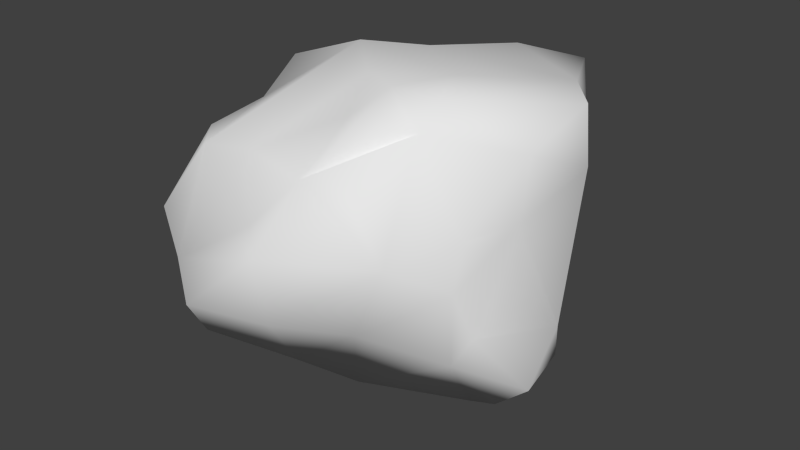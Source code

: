 # Source: Rock_3.blend  (saved by Blender 2.73.0; exported with 4.5.12 LTS)
import bpy
from mathutils import Matrix  # noqa: F401  (used for matrix-valued properties, if any)

bpy.ops.wm.read_factory_settings(use_empty=True)
scene = bpy.context.scene
scene.name = 'Scene'

# ---- collections
col_collection_1 = bpy.data.collections.new('Collection 1'); scene.collection.children.link(col_collection_1)

# ---- materials (node trees are filled in below, after node groups)
mat_voxmtl_003 = bpy.data.materials.new('VoxMtl.003')
mat_voxmtl_003.alpha_threshold = 0.0
mat_voxmtl_003.use_transparent_shadow = False
mat_voxmtl_003.roughness = 0.5

# ---- material node trees

# ---- world
world_world = bpy.data.worlds.new('World'); scene.world = world_world
world_world.color = (0.05088, 0.05088, 0.05088)
world_world.use_sun_shadow = False
world_world.sun_shadow_jitter_overblur = 0.0
world_world.cycles.sampling_method = 'MANUAL'
world_world.cycles.sample_map_resolution = 256

# ---- meshes
me_rock_3 = bpy.data.meshes.new('Rock_3')
me_rock_3.from_pydata([(0.2174, 1.462, -1.373), (0.1779, 0.7708, -1.164), (0.0, 1.008, -1.236), (0.3755, 0.751, -1.206), (-0.7313, 1.502, -1.127), (-0.1581, 1.561, -1.305), (0.366, 1.759, -1.304), (0.0988, 1.911, -0.8894), (0.4941, 0.5139, -1.016), (-0.5336, 1.024, -1.028), (0.67, 1.462, -0.8696), (0.2569, 0.1979, -0.7905), (-0.336, 0.4546, -0.8953), (0.1383, 0.3953, -0.8532), (-0.9882, 1.364, -1.02), (-0.8301, 0.9707, -0.9289), (-1.243, 1.561, -0.4348), (0.7905, 1.917, -0.4999), (0.0395, 0.0593, -0.7059), (-0.3953, 0.2372, -0.8297), (-0.5139, 0.1765, -0.672), (-0.8154, 0.2965, -0.5534), (-0.3557, 1.797, -0.5534), (-1.02, 0.5929, -0.1779), (0.8681, 0.4743, -0.3557), (1.069, 1.542, -0.2174), (-0.1581, 1.988, -0.2965), (-0.672, 0.0565, -0.2174), (0.1581, -0.0338, -0.3557), (-1.336, 0.9684, 0.1186), (-1.062, 1.66, -0.1779), (0.7313, -0.0991, 0.1186), (1.028, 0.3046, -0.0791), (1.036, 1.917, -0.2174), (-0.8301, -0.0191, -0.0198), (-1.067, 0.1626, 0.0198), (1.077, 0.5731, 0.0), (-0.4546, 2.042, 0.0198), (0.1779, 1.923, -0.0988), (0.4743, -0.2347, 0.0395), (-0.2767, -0.2828, 0.2965), (-0.4869, -0.1186, 0.1383), (-1.045, 0.1186, -0.0988), (-0.9289, 1.875, 0.1186), (0.9289, 1.7, 0.1812), (0.5139, 2.008, 0.4546), (-0.6127, 0.2561, 0.415), (1.11, 0.2965, 0.336), (0.8787, 1.265, 0.1779), (-1.059, 1.285, 0.3162), (-0.8647, 1.7, 0.4743), (0.7708, 0.4859, 0.6522), (-1.087, 0.391, 0.2372), (-1.127, 0.5878, 0.6127), (0.8712, 0.672, 0.5731), (-0.0593, 2.022, 0.3953), (0.1976, 2.024, 0.4941), (-0.3953, 0.0791, 0.7453), (0.3162, 0.672, 0.9798), (-0.0593, 0.7313, 1.281), (-1.077, 1.206, 1.067), (-1.054, 0.9091, 1.048), (0.7973, 1.285, 0.5929), (-0.8498, 1.556, 0.9882), (-0.8894, 0.5361, 0.9882), (0.8364, 1.028, 0.7313), (-0.9596, 1.601, 0.8301), (0.4941, 1.858, 0.6287), (-0.4941, 1.602, 0.9487), (0.0791, 1.641, 1.127), (0.0, 1.838, 0.6487), (0.5534, 1.186, 1.002), (0.2569, 1.719, 1.047), (-0.6522, 0.4546, 1.254), (-0.0988, 1.179, 1.364), (-0.9882, 1.186, 1.227), (-0.2569, 1.285, 1.213), (-0.751, 0.9684, 1.345), (-0.5534, 0.7708, 1.47)], [], [(0, 1, 2), (1, 0, 3), (4, 5, 2), (6, 0, 5), (5, 0, 2), (5, 4, 7), (3, 8, 1), (3, 0, 6), (9, 4, 2), (3, 10, 8), (7, 6, 5), (8, 11, 1), (12, 9, 1), (12, 1, 13), (1, 9, 2), (14, 9, 15), (10, 3, 6), (14, 4, 9), (4, 14, 16), (17, 6, 7), (13, 18, 19), (19, 12, 13), (13, 1, 11), (20, 9, 12), (20, 21, 15), (9, 20, 15), (22, 7, 4), (20, 19, 18), (18, 13, 11), (19, 20, 12), (21, 23, 15), (16, 14, 15), (24, 10, 25), (16, 22, 4), (22, 26, 7), (20, 18, 27), (11, 28, 18), (21, 20, 27), (11, 8, 28), (24, 28, 8), (10, 24, 8), (23, 29, 15), (22, 16, 30), (6, 17, 10), (26, 17, 7), (31, 24, 32), (15, 29, 16), (17, 25, 10), (17, 33, 25), (34, 27, 28), (27, 18, 28), (31, 28, 24), (23, 21, 35), (36, 32, 24), (25, 36, 24), (29, 30, 16), (22, 30, 37), (22, 37, 26), (38, 17, 26), (39, 40, 28), (28, 41, 34), (34, 42, 27), (42, 21, 27), (42, 35, 21), (30, 43, 37), (25, 33, 44), (37, 38, 26), (38, 45, 17), (40, 41, 28), (28, 31, 39), (42, 34, 35), (46, 35, 34), (34, 41, 46), (32, 47, 31), (36, 47, 32), (35, 29, 23), (48, 36, 25), (29, 49, 30), (44, 48, 25), (49, 50, 30), (43, 50, 37), (17, 45, 33), (39, 31, 51), (46, 52, 35), (35, 52, 29), (29, 52, 53), (36, 54, 47), (36, 48, 54), (30, 50, 43), (55, 38, 37), (45, 38, 56), (51, 40, 39), (40, 46, 41), (57, 58, 59), (40, 51, 58), (51, 31, 47), (53, 52, 46), (60, 53, 61), (53, 60, 29), (49, 29, 60), (48, 44, 62), (37, 50, 63), (56, 38, 55), (44, 33, 45), (47, 54, 51), (46, 64, 53), (54, 48, 65), (65, 48, 62), (66, 50, 49), (62, 44, 67), (66, 63, 50), (68, 37, 63), (69, 56, 70), (44, 45, 67), (70, 56, 55), (45, 56, 67), (57, 46, 40), (58, 57, 40), (57, 64, 46), (64, 61, 53), (58, 51, 65), (65, 51, 54), (66, 49, 60), (56, 69, 67), (71, 58, 65), (58, 71, 59), (62, 71, 65), (55, 37, 68), (68, 70, 55), (69, 70, 68), (71, 62, 67), (67, 69, 72), (57, 73, 64), (57, 59, 73), (64, 73, 61), (74, 59, 71), (66, 60, 75), (75, 63, 66), (69, 68, 76), (74, 69, 76), (69, 71, 72), (74, 71, 69), (71, 67, 72), (60, 61, 75), (77, 75, 61), (76, 68, 63), (73, 59, 78), (61, 73, 77), (73, 78, 77), (78, 59, 74), (77, 63, 75), (76, 63, 77), (76, 77, 74), (78, 74, 77)])
me_rock_3.polygons.foreach_set('use_smooth', [True] * 154)
_uv = me_rock_3.uv_layers.new(name='UVMap')
_uv.uv.foreach_set('vector', [0.5206, 0.9441, 0.5431, 0.8212, 0.5669, 0.8679, 0.5431, 0.8212, 0.5206, 0.9441, 0.5121, 0.8172, 0.6894, 0.959, 0.5836, 0.9673, 0.5669, 0.8679, 0.4854, 0.9908, 0.5206, 0.9441, 0.5836, 0.9673, 0.5836, 0.9673, 0.5206, 0.9441, 0.5669, 0.8679, 0.9027, 0.1098, 0.9239, 0.2146, 0.7998, 0.1047, 0.5121, 0.8172, 0.4919, 0.764, 0.5431, 0.8212, 0.5121, 0.8172, 0.5206, 0.9441, 0.4854, 0.9908, 0.6653, 0.8706, 0.6894, 0.959, 0.5669, 0.8679, 0.5121, 0.8172, 0.4109, 0.9186, 0.4919, 0.764, 0.7998, 0.1047, 0.8455, 0.0292, 0.9027, 0.1098, 0.4919, 0.764, 0.5447, 0.7029, 0.5431, 0.8212, 0.6417, 0.7662, 0.6653, 0.8706, 0.5431, 0.8212, 0.6417, 0.7662, 0.5431, 0.8212, 0.5621, 0.7405, 0.5431, 0.8212, 0.6653, 0.8706, 0.5669, 0.8679, 0.7383, 0.9358, 0.6653, 0.8706, 0.7193, 0.863, 0.4109, 0.9186, 0.5121, 0.8172, 0.4854, 0.9908, 0.7383, 0.9358, 0.6894, 0.959, 0.6653, 0.8706, 0.9239, 0.2146, 0.9395, 0.2668, 0.8596, 0.3517, 0.684, 0.0301, 0.8455, 0.0292, 0.7998, 0.1047, 0.5621, 0.7405, 0.5888, 0.6807, 0.6559, 0.7298, 0.6559, 0.7298, 0.6417, 0.7662, 0.5621, 0.7405, 0.5621, 0.7405, 0.5431, 0.8212, 0.5447, 0.7029, 0.685, 0.7126, 0.6653, 0.8706, 0.6417, 0.7662, 0.685, 0.7126, 0.7416, 0.7317, 0.7193, 0.863, 0.6653, 0.8706, 0.685, 0.7126, 0.7193, 0.863, 0.7962, 0.2035, 0.7998, 0.1047, 0.9239, 0.2146, 0.685, 0.7126, 0.6559, 0.7298, 0.5888, 0.6807, 0.5888, 0.6807, 0.5621, 0.7405, 0.5447, 0.7029, 0.6559, 0.7298, 0.685, 0.7126, 0.6417, 0.7662, 0.9701, 0.5596, 0.8864, 0.5297, 0.9938, 0.4256, 0.8596, 0.3517, 0.976, 0.352, 0.9938, 0.4256, 0.3621, 0.7291, 0.4109, 0.9186, 0.2854, 0.8948, 0.8596, 0.3517, 0.7962, 0.2035, 0.9239, 0.2146, 0.7962, 0.2035, 0.7313, 0.1914, 0.7998, 0.1047, 0.5686, 0.5477, 0.5117, 0.6279, 0.5198, 0.4766, 0.498, 0.6786, 0.4517, 0.6059, 0.5117, 0.6279, 0.5935, 0.4942, 0.5686, 0.5477, 0.5198, 0.4766, 0.498, 0.6786, 0.4919, 0.764, 0.4517, 0.6059, 0.3621, 0.7291, 0.4517, 0.6059, 0.4919, 0.764, 0.4109, 0.9186, 0.3621, 0.7291, 0.4919, 0.764, 0.8864, 0.5297, 0.8026, 0.4815, 0.9938, 0.4256, 0.7962, 0.2035, 0.8596, 0.3517, 0.8009, 0.3445, 0.4854, 0.9908, 0.3213, 0.9833, 0.4109, 0.9186, 0.7313, 0.1914, 0.684, 0.0301, 0.7998, 0.1047, 0.3268, 0.6121, 0.3621, 0.7291, 0.3088, 0.6928, 0.9938, 0.4256, 0.8026, 0.4815, 0.8596, 0.3517, 0.3213, 0.9833, 0.2854, 0.8948, 0.4109, 0.9186, 0.3213, 0.9833, 0.2762, 0.9478, 0.2854, 0.8948, 0.5052, 0.4297, 0.5198, 0.4766, 0.4517, 0.6059, 0.5198, 0.4766, 0.5117, 0.6279, 0.4517, 0.6059, 0.3268, 0.6121, 0.4517, 0.6059, 0.3621, 0.7291, 0.8864, 0.5297, 0.9701, 0.5596, 0.8707, 0.6113, 0.2833, 0.7271, 0.3088, 0.6928, 0.3621, 0.7291, 0.2854, 0.8948, 0.2833, 0.7271, 0.3621, 0.7291, 0.8026, 0.4815, 0.8009, 0.3445, 0.8596, 0.3517, 0.7962, 0.2035, 0.8009, 0.3445, 0.7065, 0.2592, 0.7962, 0.2035, 0.7065, 0.2592, 0.7313, 0.1914, 0.6733, 0.1549, 0.684, 0.0301, 0.7313, 0.1914, 0.3629, 0.5928, 0.4056, 0.4797, 0.4517, 0.6059, 0.4517, 0.6059, 0.4476, 0.4619, 0.5052, 0.4297, 0.5052, 0.4297, 0.5481, 0.4137, 0.5198, 0.4766, 0.5481, 0.4137, 0.5935, 0.4942, 0.5198, 0.4766, 0.8933, 0.6137, 0.8707, 0.6113, 0.9701, 0.5596, 0.8009, 0.3445, 0.7367, 0.3362, 0.7065, 0.2592, 0.2854, 0.8948, 0.2762, 0.9478, 0.2118, 0.9085, 0.7065, 0.2592, 0.6733, 0.1549, 0.7313, 0.1914, 0.6733, 0.1549, 0.5604, 0.1553, 0.684, 0.0301, 0.4056, 0.4797, 0.4476, 0.4619, 0.4517, 0.6059, 0.4517, 0.6059, 0.3268, 0.6121, 0.3629, 0.5928, 0.5367, 0.394, 0.5052, 0.4297, 0.5214, 0.3766, 0.4173, 0.3818, 0.5214, 0.3766, 0.5052, 0.4297, 0.5052, 0.4297, 0.4476, 0.4619, 0.4173, 0.3818, 0.3088, 0.6928, 0.2395, 0.66, 0.3268, 0.6121, 0.2833, 0.7271, 0.2395, 0.66, 0.3088, 0.6928, 0.8707, 0.6113, 0.8026, 0.4815, 0.8864, 0.5297, 0.22, 0.8361, 0.2833, 0.7271, 0.2854, 0.8948, 0.8026, 0.4815, 0.7416, 0.4342, 0.8009, 0.3445, 0.2118, 0.9085, 0.22, 0.8361, 0.2854, 0.8948, 0.7416, 0.4342, 0.6835, 0.3763, 0.8009, 0.3445, 0.7367, 0.3362, 0.6835, 0.3763, 0.7065, 0.2592, 0.3213, 0.9833, 0.1359, 0.9722, 0.2762, 0.9478, 0.3629, 0.5928, 0.3268, 0.6121, 0.197, 0.5774, 0.4173, 0.3818, 0.4868, 0.327, 0.5214, 0.3766, 0.8707, 0.6113, 0.817, 0.5901, 0.8026, 0.4815, 0.8026, 0.4815, 0.817, 0.5901, 0.7405, 0.577, 0.2833, 0.7271, 0.1751, 0.7225, 0.2395, 0.66, 0.2833, 0.7271, 0.22, 0.8361, 0.1751, 0.7225, 0.8009, 0.3445, 0.6835, 0.3763, 0.7367, 0.3362, 0.6195, 0.2349, 0.6733, 0.1549, 0.7065, 0.2592, 0.5604, 0.1553, 0.6733, 0.1549, 0.5832, 0.206, 0.197, 0.5774, 0.4056, 0.4797, 0.3629, 0.5928, 0.4056, 0.4797, 0.4173, 0.3818, 0.4476, 0.4619, 0.3438, 0.4097, 0.1849, 0.4698, 0.1895, 0.3832, 0.4056, 0.4797, 0.197, 0.5774, 0.1849, 0.4698, 0.197, 0.5774, 0.3268, 0.6121, 0.2395, 0.66, 0.4289, 0.2735, 0.4868, 0.327, 0.4173, 0.3818, 0.6306, 0.5013, 0.7405, 0.577, 0.6499, 0.5472, 0.7405, 0.577, 0.6306, 0.5013, 0.8026, 0.4815, 0.7416, 0.4342, 0.8026, 0.4815, 0.6306, 0.5013, 0.22, 0.8361, 0.2118, 0.9085, 0.1468, 0.8301, 0.7065, 0.2592, 0.6835, 0.3763, 0.6041, 0.4278, 0.5832, 0.206, 0.6733, 0.1549, 0.6195, 0.2349, 0.2118, 0.9085, 0.2762, 0.9478, 0.1359, 0.9722, 0.2395, 0.66, 0.1657, 0.598, 0.197, 0.5774, 0.4173, 0.3818, 0.3463, 0.2855, 0.4289, 0.2735, 0.1751, 0.7225, 0.22, 0.8361, 0.1331, 0.7802, 0.1331, 0.7802, 0.22, 0.8361, 0.1468, 0.8301, 0.6373, 0.4214, 0.6835, 0.3763, 0.7416, 0.4342, 0.1468, 0.8301, 0.2118, 0.9085, 0.1071, 0.9375, 0.6373, 0.4214, 0.6041, 0.4278, 0.6835, 0.3763, 0.5682, 0.368, 0.7065, 0.2592, 0.6041, 0.4278, 0.4897, 0.2951, 0.5832, 0.206, 0.5715, 0.259, 0.2118, 0.9085, 0.1359, 0.9722, 0.1071, 0.9375, 0.5715, 0.259, 0.5832, 0.206, 0.6195, 0.2349, 0.5604, 0.1553, 0.5832, 0.206, 0.5258, 0.1812, 0.3438, 0.4097, 0.4173, 0.3818, 0.4056, 0.4797, 0.1849, 0.4698, 0.3438, 0.4097, 0.4056, 0.4797, 0.3438, 0.4097, 0.3463, 0.2855, 0.4173, 0.3818, 0.6715, 0.6148, 0.6499, 0.5472, 0.7405, 0.577, 0.1849, 0.4698, 0.197, 0.5774, 0.1048, 0.558, 0.1048, 0.558, 0.197, 0.5774, 0.1657, 0.598, 0.6373, 0.4214, 0.7416, 0.4342, 0.6306, 0.5013, 0.5832, 0.206, 0.4897, 0.2951, 0.5258, 0.1812, 0.0886, 0.4845, 0.1849, 0.4698, 0.1048, 0.558, 0.1849, 0.4698, 0.0886, 0.4845, 0.1895, 0.3832, 0.1468, 0.8301, 0.0656, 0.8103, 0.1331, 0.7802, 0.6195, 0.2349, 0.7065, 0.2592, 0.5682, 0.368, 0.5682, 0.368, 0.5715, 0.259, 0.6195, 0.2349, 0.4897, 0.2951, 0.5715, 0.259, 0.5682, 0.368, 0.0656, 0.8103, 0.1468, 0.8301, 0.1071, 0.9375, 0.5258, 0.1812, 0.4897, 0.2951, 0.4855, 0.2584, 0.3438, 0.4097, 0.2824, 0.3104, 0.3463, 0.2855, 0.3438, 0.4097, 0.1895, 0.3832, 0.2824, 0.3104, 0.6715, 0.6148, 0.6207, 0.6535, 0.6499, 0.5472, 0.1138, 0.3611, 0.1895, 0.3832, 0.0886, 0.4845, 0.6373, 0.4214, 0.6306, 0.5013, 0.601, 0.5131, 0.601, 0.5131, 0.6041, 0.4278, 0.6373, 0.4214, 0.0247, 0.3867, 0.0238, 0.281, 0.0895, 0.3295, 0.1138, 0.3611, 0.0247, 0.3867, 0.0895, 0.3295, 0.0247, 0.3867, 0.0886, 0.4845, 0.0058, 0.418, 0.1138, 0.3611, 0.0886, 0.4845, 0.0247, 0.3867, 0.0656, 0.8103, 0.1071, 0.9375, 0.0256, 0.9083, 0.6306, 0.5013, 0.6499, 0.5472, 0.601, 0.5131, 0.5799, 0.57, 0.601, 0.5131, 0.6499, 0.5472, 0.0895, 0.3295, 0.0238, 0.281, 0.0433, 0.2202, 0.2517, 0.2829, 0.1895, 0.3832, 0.1884, 0.293, 0.6499, 0.5472, 0.6207, 0.6535, 0.5799, 0.57, 0.2517, 0.2829, 0.1884, 0.293, 0.1598, 0.2517, 0.1884, 0.293, 0.1895, 0.3832, 0.1138, 0.3611, 0.1598, 0.2517, 0.0433, 0.2202, 0.1223, 0.206, 0.0895, 0.3295, 0.0433, 0.2202, 0.1598, 0.2517, 0.0895, 0.3295, 0.1598, 0.2517, 0.1138, 0.3611, 0.1884, 0.293, 0.1138, 0.3611, 0.1598, 0.2517])
me_rock_3.materials.append(mat_voxmtl_003)
me_rock_3.use_remesh_preserve_volume = False
me_rock_3.use_remesh_preserve_attributes = False
me_rock_3.use_mirror_vertex_groups = False
me_rock_3.update()

# ---- objects
ob_rock_3 = bpy.data.objects.new('Rock_3', me_rock_3)

# ---- transforms, parenting, visibility, modifiers, constraints
ob_rock_3.location = (0.0, 0.0, 0.0)
ob_rock_3.rotation_euler = (1.571, -0.0, 0.0)
ob_rock_3.lineart.crease_threshold = 0.0

# ---- collection membership
col_collection_1.objects.link(ob_rock_3)

# ---- scene / render settings (as saved in the file)
scene.frame_start = 1; scene.frame_end = 250; scene.frame_set(1)
scene.render.engine = 'BLENDER_EEVEE_NEXT'
scene.render.resolution_percentage = 50
scene.render.dither_intensity = 0.0
scene.cycles.use_denoising = False
scene.cycles.samples = 10
scene.cycles.sampling_pattern = 'TABULATED_SOBOL'
scene.cycles.light_sampling_threshold = 0.0
scene.cycles.use_adaptive_sampling = False
scene.cycles.use_light_tree = False
scene.cycles.blur_glossy = 0.0
scene.cycles.pixel_filter_type = 'GAUSSIAN'
scene.cycles.sample_clamp_indirect = 0.0
scene.view_settings.view_transform = 'Standard'
bpy.context.view_layer.update()

# ---- added for rendering (the .blend has no active camera and no usable light): camera, sun
cam_auto = bpy.data.cameras.new('AutoCamera')
cam_auto.lens = 50.0
cam_auto.sensor_width = 36.0
cam_auto.clip_end = 1000.0
ob_auto_camera = bpy.data.objects.new('AutoCamera', cam_auto)
scene.collection.objects.link(ob_auto_camera)
ob_auto_camera.location = (3.96902, -4.94723, 4.1455)
ob_auto_camera.rotation_euler = (1.09748, -7.21219e-08, 0.694738)
scene.camera = ob_auto_camera
light_auto_sun = bpy.data.lights.new('AutoSun', 'SUN')
light_auto_sun.energy = 3.0
light_auto_sun.angle = 0.0523599
ob_auto_sun = bpy.data.objects.new('AutoSun', light_auto_sun)
scene.collection.objects.link(ob_auto_sun)
ob_auto_sun.rotation_euler = (0.872665, 0.174533, 0.523599)
bpy.context.view_layer.update()
